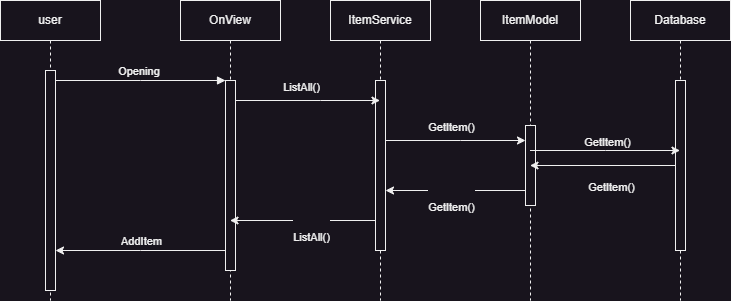

The diagram above was exported from draw.io. Its source (the exported page's mxGraphModel, read from the mxfile embedded in the PNG):
<mxGraphModel dx="521" dy="621" grid="1" gridSize="10" guides="1" tooltips="1" connect="1" arrows="1" fold="1" page="1" pageScale="1" pageWidth="850" pageHeight="1100" math="0" shadow="0">
  <root>
    <mxCell id="0" />
    <mxCell id="1" parent="0" />
    <mxCell id="aM9ryv3xv72pqoxQDRHE-1" value="user" style="shape=umlLifeline;perimeter=lifelinePerimeter;whiteSpace=wrap;html=1;container=0;dropTarget=0;collapsible=0;recursiveResize=0;outlineConnect=0;portConstraint=eastwest;newEdgeStyle={&quot;edgeStyle&quot;:&quot;elbowEdgeStyle&quot;,&quot;elbow&quot;:&quot;vertical&quot;,&quot;curved&quot;:0,&quot;rounded&quot;:0};" parent="1" vertex="1">
      <mxGeometry x="40" y="40" width="100" height="300" as="geometry" />
    </mxCell>
    <mxCell id="aM9ryv3xv72pqoxQDRHE-2" value="" style="html=1;points=[];perimeter=orthogonalPerimeter;outlineConnect=0;targetShapes=umlLifeline;portConstraint=eastwest;newEdgeStyle={&quot;edgeStyle&quot;:&quot;elbowEdgeStyle&quot;,&quot;elbow&quot;:&quot;vertical&quot;,&quot;curved&quot;:0,&quot;rounded&quot;:0};" parent="aM9ryv3xv72pqoxQDRHE-1" vertex="1">
      <mxGeometry x="45" y="70" width="10" height="220" as="geometry" />
    </mxCell>
    <mxCell id="aM9ryv3xv72pqoxQDRHE-5" value="OnView" style="shape=umlLifeline;perimeter=lifelinePerimeter;whiteSpace=wrap;html=1;container=0;dropTarget=0;collapsible=0;recursiveResize=0;outlineConnect=0;portConstraint=eastwest;newEdgeStyle={&quot;edgeStyle&quot;:&quot;elbowEdgeStyle&quot;,&quot;elbow&quot;:&quot;vertical&quot;,&quot;curved&quot;:0,&quot;rounded&quot;:0};" parent="1" vertex="1">
      <mxGeometry x="220" y="40" width="100" height="300" as="geometry" />
    </mxCell>
    <mxCell id="aM9ryv3xv72pqoxQDRHE-6" value="" style="html=1;points=[];perimeter=orthogonalPerimeter;outlineConnect=0;targetShapes=umlLifeline;portConstraint=eastwest;newEdgeStyle={&quot;edgeStyle&quot;:&quot;elbowEdgeStyle&quot;,&quot;elbow&quot;:&quot;vertical&quot;,&quot;curved&quot;:0,&quot;rounded&quot;:0};" parent="aM9ryv3xv72pqoxQDRHE-5" vertex="1">
      <mxGeometry x="45" y="80" width="10" height="190" as="geometry" />
    </mxCell>
    <mxCell id="aM9ryv3xv72pqoxQDRHE-7" value="Opening&amp;nbsp;" style="html=1;verticalAlign=bottom;endArrow=block;edgeStyle=elbowEdgeStyle;elbow=vertical;curved=0;rounded=0;" parent="1" source="aM9ryv3xv72pqoxQDRHE-2" target="aM9ryv3xv72pqoxQDRHE-6" edge="1">
      <mxGeometry relative="1" as="geometry">
        <mxPoint x="195" y="130" as="sourcePoint" />
        <Array as="points">
          <mxPoint x="180" y="120" />
        </Array>
      </mxGeometry>
    </mxCell>
    <mxCell id="zSYN2xAHizhipJbs4PiP-1" value="ItemService" style="shape=umlLifeline;perimeter=lifelinePerimeter;whiteSpace=wrap;html=1;container=0;dropTarget=0;collapsible=0;recursiveResize=0;outlineConnect=0;portConstraint=eastwest;newEdgeStyle={&quot;edgeStyle&quot;:&quot;elbowEdgeStyle&quot;,&quot;elbow&quot;:&quot;vertical&quot;,&quot;curved&quot;:0,&quot;rounded&quot;:0};" vertex="1" parent="1">
      <mxGeometry x="370" y="40" width="100" height="300" as="geometry" />
    </mxCell>
    <mxCell id="zSYN2xAHizhipJbs4PiP-2" value="" style="html=1;points=[];perimeter=orthogonalPerimeter;outlineConnect=0;targetShapes=umlLifeline;portConstraint=eastwest;newEdgeStyle={&quot;edgeStyle&quot;:&quot;elbowEdgeStyle&quot;,&quot;elbow&quot;:&quot;vertical&quot;,&quot;curved&quot;:0,&quot;rounded&quot;:0};" vertex="1" parent="zSYN2xAHizhipJbs4PiP-1">
      <mxGeometry x="45" y="80" width="10" height="170" as="geometry" />
    </mxCell>
    <mxCell id="zSYN2xAHizhipJbs4PiP-3" value="ItemModel" style="shape=umlLifeline;perimeter=lifelinePerimeter;whiteSpace=wrap;html=1;container=0;dropTarget=0;collapsible=0;recursiveResize=0;outlineConnect=0;portConstraint=eastwest;newEdgeStyle={&quot;edgeStyle&quot;:&quot;elbowEdgeStyle&quot;,&quot;elbow&quot;:&quot;vertical&quot;,&quot;curved&quot;:0,&quot;rounded&quot;:0};" vertex="1" parent="1">
      <mxGeometry x="520" y="40" width="100" height="300" as="geometry" />
    </mxCell>
    <mxCell id="zSYN2xAHizhipJbs4PiP-4" value="" style="html=1;points=[];perimeter=orthogonalPerimeter;outlineConnect=0;targetShapes=umlLifeline;portConstraint=eastwest;newEdgeStyle={&quot;edgeStyle&quot;:&quot;elbowEdgeStyle&quot;,&quot;elbow&quot;:&quot;vertical&quot;,&quot;curved&quot;:0,&quot;rounded&quot;:0};" vertex="1" parent="zSYN2xAHizhipJbs4PiP-3">
      <mxGeometry x="45" y="125" width="10" height="80" as="geometry" />
    </mxCell>
    <mxCell id="zSYN2xAHizhipJbs4PiP-5" value="Database" style="shape=umlLifeline;perimeter=lifelinePerimeter;whiteSpace=wrap;html=1;container=0;dropTarget=0;collapsible=0;recursiveResize=0;outlineConnect=0;portConstraint=eastwest;newEdgeStyle={&quot;edgeStyle&quot;:&quot;elbowEdgeStyle&quot;,&quot;elbow&quot;:&quot;vertical&quot;,&quot;curved&quot;:0,&quot;rounded&quot;:0};" vertex="1" parent="1">
      <mxGeometry x="670" y="40" width="100" height="300" as="geometry" />
    </mxCell>
    <mxCell id="zSYN2xAHizhipJbs4PiP-6" value="" style="html=1;points=[];perimeter=orthogonalPerimeter;outlineConnect=0;targetShapes=umlLifeline;portConstraint=eastwest;newEdgeStyle={&quot;edgeStyle&quot;:&quot;elbowEdgeStyle&quot;,&quot;elbow&quot;:&quot;vertical&quot;,&quot;curved&quot;:0,&quot;rounded&quot;:0};" vertex="1" parent="zSYN2xAHizhipJbs4PiP-5">
      <mxGeometry x="45" y="80" width="10" height="170" as="geometry" />
    </mxCell>
    <mxCell id="zSYN2xAHizhipJbs4PiP-7" style="edgeStyle=elbowEdgeStyle;rounded=0;orthogonalLoop=1;jettySize=auto;html=1;elbow=vertical;curved=0;" edge="1" parent="1" source="aM9ryv3xv72pqoxQDRHE-6" target="zSYN2xAHizhipJbs4PiP-1">
      <mxGeometry relative="1" as="geometry">
        <Array as="points">
          <mxPoint x="360" y="140" />
        </Array>
      </mxGeometry>
    </mxCell>
    <mxCell id="zSYN2xAHizhipJbs4PiP-9" value="&lt;p style=&quot;margin-bottom:0cm;line-height:normal&quot; class=&quot;MsoNormal&quot;&gt;ListAll()&lt;/p&gt;" style="edgeLabel;html=1;align=center;verticalAlign=middle;resizable=0;points=[];" vertex="1" connectable="0" parent="zSYN2xAHizhipJbs4PiP-7">
      <mxGeometry x="-0.1003" y="5" relative="1" as="geometry">
        <mxPoint y="-15" as="offset" />
      </mxGeometry>
    </mxCell>
    <mxCell id="zSYN2xAHizhipJbs4PiP-8" style="edgeStyle=elbowEdgeStyle;rounded=0;orthogonalLoop=1;jettySize=auto;html=1;elbow=vertical;curved=0;" edge="1" parent="1" source="zSYN2xAHizhipJbs4PiP-2" target="aM9ryv3xv72pqoxQDRHE-5">
      <mxGeometry relative="1" as="geometry">
        <Array as="points">
          <mxPoint x="360" y="260" />
        </Array>
      </mxGeometry>
    </mxCell>
    <mxCell id="zSYN2xAHizhipJbs4PiP-18" value="&lt;p style=&quot;margin-bottom:0cm;line-height:normal&quot; class=&quot;MsoNormal&quot;&gt;ListAll()&lt;/p&gt;" style="edgeLabel;html=1;align=center;verticalAlign=middle;resizable=0;points=[];" vertex="1" connectable="0" parent="zSYN2xAHizhipJbs4PiP-8">
      <mxGeometry x="0.0667" y="1" relative="1" as="geometry">
        <mxPoint x="13" y="9" as="offset" />
      </mxGeometry>
    </mxCell>
    <mxCell id="zSYN2xAHizhipJbs4PiP-10" style="edgeStyle=elbowEdgeStyle;rounded=0;orthogonalLoop=1;jettySize=auto;html=1;elbow=vertical;curved=0;" edge="1" parent="1" source="zSYN2xAHizhipJbs4PiP-2" target="zSYN2xAHizhipJbs4PiP-4">
      <mxGeometry relative="1" as="geometry">
        <Array as="points">
          <mxPoint x="500" y="180" />
        </Array>
      </mxGeometry>
    </mxCell>
    <mxCell id="zSYN2xAHizhipJbs4PiP-11" value="&lt;p style=&quot;margin-bottom:0cm;line-height:normal&quot; class=&quot;MsoNormal&quot;&gt;GetItem()&lt;/p&gt;" style="edgeLabel;html=1;align=center;verticalAlign=middle;resizable=0;points=[];" vertex="1" connectable="0" parent="zSYN2xAHizhipJbs4PiP-10">
      <mxGeometry x="0.2343" y="3" relative="1" as="geometry">
        <mxPoint x="-21" y="-17" as="offset" />
      </mxGeometry>
    </mxCell>
    <mxCell id="zSYN2xAHizhipJbs4PiP-12" style="edgeStyle=elbowEdgeStyle;rounded=0;orthogonalLoop=1;jettySize=auto;html=1;elbow=vertical;curved=0;" edge="1" parent="1">
      <mxGeometry relative="1" as="geometry">
        <mxPoint x="565" y="230" as="sourcePoint" />
        <mxPoint x="425" y="230" as="targetPoint" />
      </mxGeometry>
    </mxCell>
    <mxCell id="zSYN2xAHizhipJbs4PiP-13" value="&lt;p style=&quot;margin-bottom:0cm;line-height:normal&quot; class=&quot;MsoNormal&quot;&gt;GetItem()&lt;/p&gt;" style="edgeLabel;html=1;align=center;verticalAlign=middle;resizable=0;points=[];" vertex="1" connectable="0" parent="zSYN2xAHizhipJbs4PiP-12">
      <mxGeometry x="0.3086" y="3" relative="1" as="geometry">
        <mxPoint x="17" y="7" as="offset" />
      </mxGeometry>
    </mxCell>
    <mxCell id="zSYN2xAHizhipJbs4PiP-14" style="edgeStyle=elbowEdgeStyle;rounded=0;orthogonalLoop=1;jettySize=auto;html=1;elbow=vertical;curved=0;" edge="1" parent="1" source="zSYN2xAHizhipJbs4PiP-3" target="zSYN2xAHizhipJbs4PiP-5">
      <mxGeometry relative="1" as="geometry" />
    </mxCell>
    <mxCell id="zSYN2xAHizhipJbs4PiP-15" value="&lt;p style=&quot;margin-bottom:0cm;line-height:normal&quot; class=&quot;MsoNormal&quot;&gt;GetItem()&lt;/p&gt;" style="edgeLabel;html=1;align=center;verticalAlign=middle;resizable=0;points=[];" vertex="1" connectable="0" parent="zSYN2xAHizhipJbs4PiP-14">
      <mxGeometry x="0.0215" y="1" relative="1" as="geometry">
        <mxPoint y="-14" as="offset" />
      </mxGeometry>
    </mxCell>
    <mxCell id="zSYN2xAHizhipJbs4PiP-16" style="edgeStyle=elbowEdgeStyle;rounded=0;orthogonalLoop=1;jettySize=auto;html=1;elbow=vertical;curved=0;" edge="1" parent="1" source="zSYN2xAHizhipJbs4PiP-6" target="zSYN2xAHizhipJbs4PiP-3">
      <mxGeometry relative="1" as="geometry" />
    </mxCell>
    <mxCell id="zSYN2xAHizhipJbs4PiP-17" value="&lt;p style=&quot;margin-bottom:0cm;line-height:normal&quot; class=&quot;MsoNormal&quot;&gt;GetItem()&lt;/p&gt;" style="edgeLabel;html=1;align=center;verticalAlign=middle;resizable=0;points=[];" vertex="1" connectable="0" parent="zSYN2xAHizhipJbs4PiP-16">
      <mxGeometry x="0.2674" y="-2" relative="1" as="geometry">
        <mxPoint x="27" y="17" as="offset" />
      </mxGeometry>
    </mxCell>
    <mxCell id="zSYN2xAHizhipJbs4PiP-19" style="edgeStyle=elbowEdgeStyle;rounded=0;orthogonalLoop=1;jettySize=auto;html=1;elbow=horizontal;curved=0;" edge="1" parent="1" source="aM9ryv3xv72pqoxQDRHE-6" target="aM9ryv3xv72pqoxQDRHE-2">
      <mxGeometry relative="1" as="geometry">
        <Array as="points">
          <mxPoint x="180" y="290" />
        </Array>
      </mxGeometry>
    </mxCell>
    <mxCell id="zSYN2xAHizhipJbs4PiP-20" value="AddItem" style="edgeLabel;html=1;align=center;verticalAlign=middle;resizable=0;points=[];" vertex="1" connectable="0" parent="zSYN2xAHizhipJbs4PiP-19">
      <mxGeometry x="0.1647" relative="1" as="geometry">
        <mxPoint x="14" y="-10" as="offset" />
      </mxGeometry>
    </mxCell>
  </root>
</mxGraphModel>